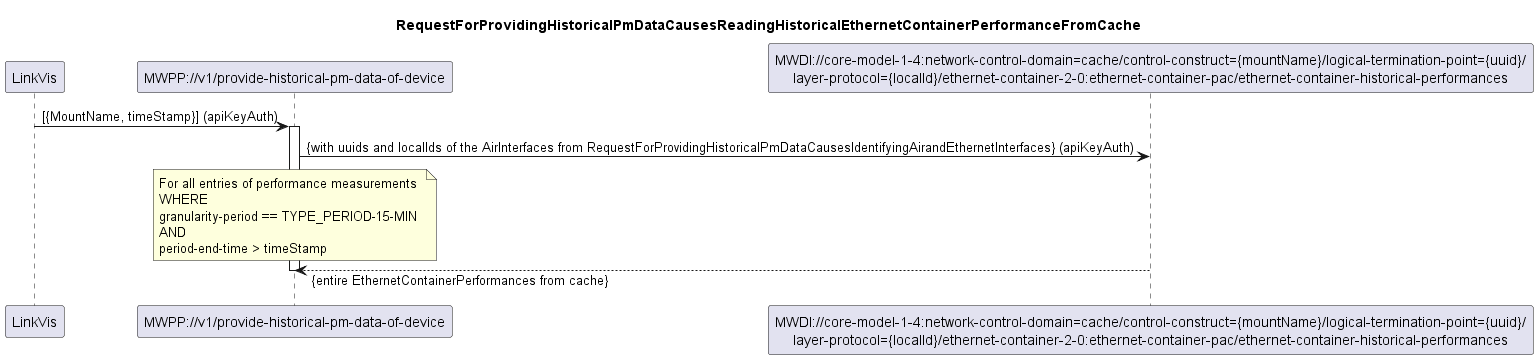

The diagram above was rendered by PlantUML. Its source (embedded in the PNG):
@startuml 006_ReadingHistoricalEthernetContainerPerformanceFromCache
skinparam responseMessageBelowArrow true

title
RequestForProvidingHistoricalPmDataCausesReadingHistoricalEthernetContainerPerformanceFromCache
end title

participant "LinkVis" as LinkVis
participant "MWPP://v1/provide-historical-pm-data-of-device" as MWPP
participant "MWDI://core-model-1-4:network-control-domain=cache/control-construct={mountName}/logical-termination-point={uuid}/\nlayer-protocol={localId}/ethernet-container-2-0:ethernet-container-pac/ethernet-container-historical-performances" as EthernetPm

LinkVis -> MWPP: [{MountName, timeStamp}] (apiKeyAuth)
activate MWPP

MWPP -> EthernetPm: {with uuids and localIds of the AirInterfaces from RequestForProvidingHistoricalPmDataCausesIdentifyingAirandEthernetInterfaces} (apiKeyAuth)

note over MWPP
For all entries of performance measurements 
WHERE
granularity-period == TYPE_PERIOD-15-MIN
AND
period-end-time > timeStamp
end note

EthernetPm --> MWPP: {entire EthernetContainerPerformances from cache}

deactivate MWPP

@enduml